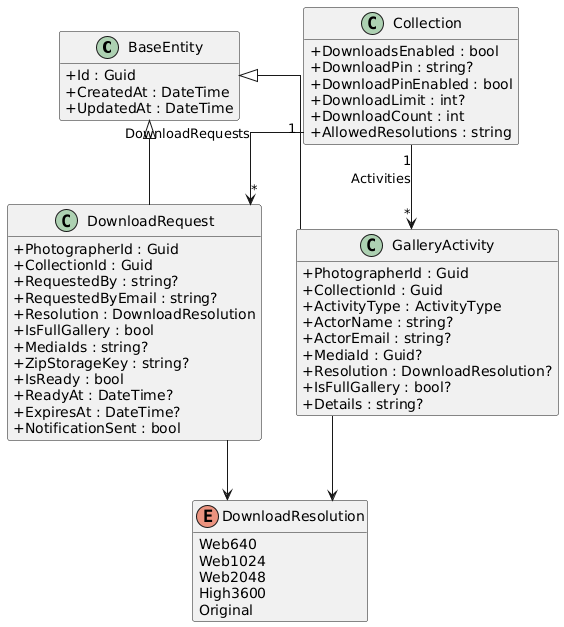

The diagram above was rendered by PlantUML. Its source (embedded in the PNG):
@startuml
skinparam classAttributeIconSize 0
skinparam linetype ortho
hide empty methods

class BaseEntity {
  +Id : Guid
  +CreatedAt : DateTime
  +UpdatedAt : DateTime
}

class DownloadRequest {
  +PhotographerId : Guid
  +CollectionId : Guid
  +RequestedBy : string?
  +RequestedByEmail : string?
  +Resolution : DownloadResolution
  +IsFullGallery : bool
  +MediaIds : string?
  +ZipStorageKey : string?
  +IsReady : bool
  +ReadyAt : DateTime?
  +ExpiresAt : DateTime?
  +NotificationSent : bool
}

class Collection {
  +DownloadsEnabled : bool
  +DownloadPin : string?
  +DownloadPinEnabled : bool
  +DownloadLimit : int?
  +DownloadCount : int
  +AllowedResolutions : string
}

class GalleryActivity {
  +PhotographerId : Guid
  +CollectionId : Guid
  +ActivityType : ActivityType
  +ActorName : string?
  +ActorEmail : string?
  +MediaId : Guid?
  +Resolution : DownloadResolution?
  +IsFullGallery : bool?
  +Details : string?
}

enum DownloadResolution {
  Web640
  Web1024
  Web2048
  High3600
  Original
}

BaseEntity <|-- DownloadRequest
BaseEntity <|-- GalleryActivity
Collection "1" --> "*" DownloadRequest : DownloadRequests
Collection "1" --> "*" GalleryActivity : Activities
DownloadRequest --> DownloadResolution
GalleryActivity --> DownloadResolution

@enduml